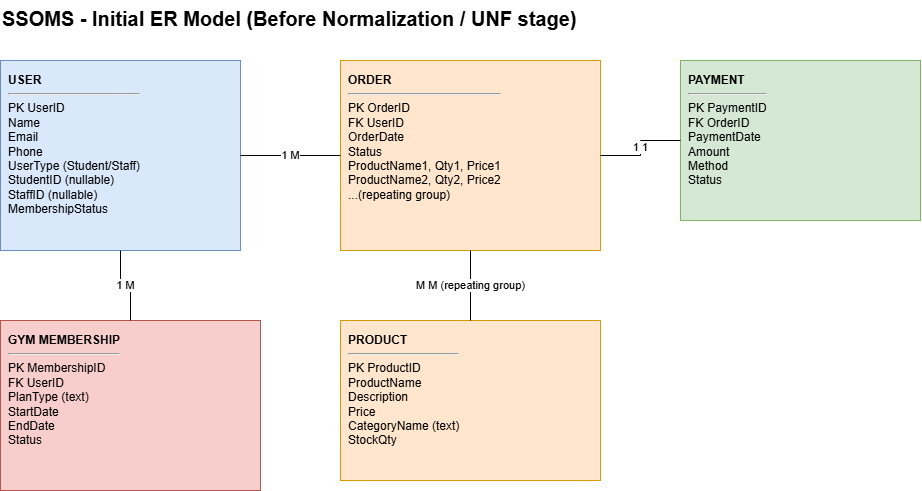

The diagram above was exported from draw.io. Its source (the exported page's mxGraphModel, read from the mxfile embedded in the PNG):
<mxGraphModel dx="1144" dy="630" grid="1" gridSize="10" guides="1" tooltips="1" connect="1" arrows="1" fold="1" page="1" pageScale="1" pageWidth="850" pageHeight="1100" math="0" shadow="0">
  <root>
    <mxCell id="0" />
    <mxCell id="1" parent="0" />
    <mxCell id="title-before" parent="1" style="text;html=1;fontSize=20;fontStyle=1;align=left;" value="SSOMS - Initial ER Model (Before Normalization / UNF stage)" vertex="1">
      <mxGeometry height="30" width="700" x="40" as="geometry" />
    </mxCell>
    <mxCell id="b_user" parent="1" style="rounded=0;whiteSpace=wrap;html=1;align=left;verticalAlign=top;spacing=8;fillColor=#dae8fc;strokeColor=#6c8ebf;" value="&lt;b&gt;USER&lt;/b&gt;&lt;hr&gt;PK  UserID&lt;br&gt;    Name&lt;br&gt;    Email&lt;br&gt;    Phone&lt;br&gt;    UserType (Student/Staff)&lt;br&gt;    StudentID (nullable)&lt;br&gt;    StaffID (nullable)&lt;br&gt;    MembershipStatus" vertex="1">
      <mxGeometry height="190" width="240" x="40" y="60" as="geometry" />
    </mxCell>
    <mxCell id="b_order" parent="1" style="rounded=0;whiteSpace=wrap;html=1;align=left;verticalAlign=top;spacing=8;fillColor=#ffe6cc;strokeColor=#d79b00;" value="&lt;b&gt;ORDER&lt;/b&gt;&lt;hr&gt;PK  OrderID&lt;br&gt;FK  UserID&lt;br&gt;    OrderDate&lt;br&gt;    Status&lt;br&gt;    ProductName1, Qty1, Price1&lt;br&gt;    ProductName2, Qty2, Price2&lt;br&gt;    ...(repeating group)" vertex="1">
      <mxGeometry height="190" width="260" x="380" y="60" as="geometry" />
    </mxCell>
    <mxCell id="b_payment" parent="1" style="rounded=0;whiteSpace=wrap;html=1;align=left;verticalAlign=top;spacing=8;fillColor=#d5e8d4;strokeColor=#82b366;" value="&lt;b&gt;PAYMENT&lt;/b&gt;&lt;hr&gt;PK  PaymentID&lt;br&gt;FK  OrderID&lt;br&gt;    PaymentDate&lt;br&gt;    Amount&lt;br&gt;    Method&lt;br&gt;    Status" vertex="1">
      <mxGeometry height="160" width="240" x="720" y="60" as="geometry" />
    </mxCell>
    <mxCell id="b_product" parent="1" style="rounded=0;whiteSpace=wrap;html=1;align=left;verticalAlign=top;spacing=8;fillColor=#ffe6cc;strokeColor=#d79b00;" value="&lt;b&gt;PRODUCT&lt;/b&gt;&lt;hr&gt;PK  ProductID&lt;br&gt;    ProductName&lt;br&gt;    Description&lt;br&gt;    Price&lt;br&gt;    CategoryName (text)&lt;br&gt;    StockQty" vertex="1">
      <mxGeometry height="160" width="260" x="380" y="320" as="geometry" />
    </mxCell>
    <mxCell id="b_membership" parent="1" style="rounded=0;whiteSpace=wrap;html=1;align=left;verticalAlign=top;spacing=8;fillColor=#f8cecc;strokeColor=#b85450;" value="&lt;b&gt;GYM MEMBERSHIP&lt;/b&gt;&lt;hr&gt;PK  MembershipID&lt;br&gt;FK  UserID&lt;br&gt;    PlanType (text)&lt;br&gt;    StartDate&lt;br&gt;    EndDate&lt;br&gt;    Status" vertex="1">
      <mxGeometry height="170" width="260" x="40" y="320" as="geometry" />
    </mxCell>
    <mxCell id="e_b1" edge="1" parent="1" source="b_user" style="edgeStyle=orthogonalEdgeStyle;rounded=0;html=1;endArrow=none;startArrow=none;fontSize=11;" target="b_order" value="1        M">
      <mxGeometry relative="1" as="geometry" />
    </mxCell>
    <mxCell id="e_b2" edge="1" parent="1" source="b_order" style="edgeStyle=orthogonalEdgeStyle;rounded=0;html=1;endArrow=none;startArrow=none;fontSize=11;" target="b_payment" value="1        1">
      <mxGeometry relative="1" as="geometry" />
    </mxCell>
    <mxCell id="e_b3" edge="1" parent="1" source="b_order" style="edgeStyle=orthogonalEdgeStyle;rounded=0;html=1;endArrow=none;startArrow=none;fontSize=11;" target="b_product" value="M        M (repeating group)">
      <mxGeometry relative="1" as="geometry" />
    </mxCell>
    <mxCell id="e_b4" edge="1" parent="1" source="b_user" style="edgeStyle=orthogonalEdgeStyle;rounded=0;html=1;endArrow=none;startArrow=none;fontSize=11;" target="b_membership" value="1        M">
      <mxGeometry relative="1" as="geometry" />
    </mxCell>
  </root>
</mxGraphModel>